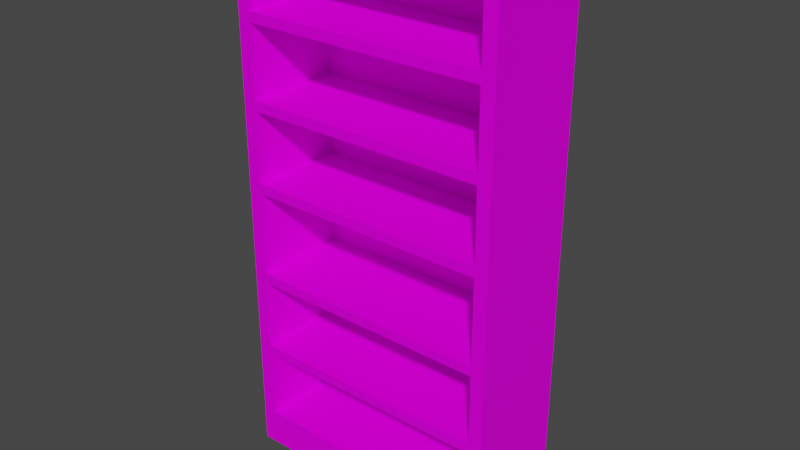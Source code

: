 # Source: Bookshelf01.blend  (saved by Blender 4.2.66; exported with 4.5.12 LTS)
import bpy
from mathutils import Matrix  # noqa: F401  (used for matrix-valued properties, if any)

bpy.ops.wm.read_factory_settings(use_empty=True)
scene = bpy.context.scene
scene.name = 'Scene'

# ---- collections
col_collection = bpy.data.collections.new('Collection'); scene.collection.children.link(col_collection)

# ---- images (referenced by path relative to the original .blend; pixels are not part of the script)
import os
ASSET_DIR = os.environ.get("B2B_ASSET_DIR", "")  # directory of the original .blend (textures are referenced by path, not embedded)
HERE = os.path.dirname(os.path.abspath(__file__))  # packed textures are extracted next to this script under _unpacked/

def load_image(name, relpath, width, height, colorspace="sRGB"):
    """Load a texture the original file referenced (path relative to the .blend, or extracted next to this script)."""
    p = next((c for c in (os.path.join(HERE, relpath), os.path.join(ASSET_DIR, relpath)) if relpath and os.path.exists(c)), "")
    if p:
        img = bpy.data.images.load(p, check_existing=True)
        img.name = name
    else:  # same state as the original file: an image datablock whose file is absent (Cycles renders it pink)
        img = bpy.data.images.new(name, width, height)
        img.source = "FILE"
        img.filepath = "//" + (relpath or name)
    img.colorspace_settings.name = colorspace
    return img
img_bookshelf01_a_jpg = load_image('Bookshelf01_a.jpg', 'Bookshelf01_a.jpg', 1024, 1024, 'sRGB')

# ---- materials (node trees are filled in below, after node groups)
mat_primary = bpy.data.materials.new('Primary')
mat_primary.alpha_threshold = 0.0
mat_primary.use_transparent_shadow = False
mat_primary.roughness = 0.5
mat_primary.line_color = (0.0, 0.0, 0.0, 1.0)

# ---- material node trees
mat_primary.use_nodes = True; mat_primary.node_tree.nodes.clear()
_N = mat_primary.node_tree.nodes; _L = mat_primary.node_tree.links
n0 = _N.new('ShaderNodeOutputMaterial'); n0.name = 'Material Output'; n0.location = (300, 300)
n1 = _N.new('ShaderNodeBsdfPrincipled'); n1.name = 'Principled BSDF'; n1.location = (10, 300)
n1.distribution = 'GGX'
n1.subsurface_method = 'RANDOM_WALK_SKIN'
n1.inputs[3].default_value = 1.45
n1.inputs[13].default_value = 0.05
n1.inputs[27].default_value = (0.0, 0.0, 0.0, 1.0)
n1.inputs[28].default_value = 1.0
n2 = _N.new('ShaderNodeTexImage'); n2.name = 'Image Texture'; n2.location = (-280, 280)
n2.image = img_bookshelf01_a_jpg
n2.interpolation = 'Closest'
_L.new(n1.outputs[0], n0.inputs[0])
_L.new(n2.outputs[0], n1.inputs[0])
n0.is_active_output = True

# ---- world
world_world = bpy.data.worlds.new('World'); scene.world = world_world
world_world.use_nodes = True; world_world.node_tree.nodes.clear()
_N = world_world.node_tree.nodes; _L = world_world.node_tree.links
n0 = _N.new('ShaderNodeOutputWorld'); n0.name = 'World Output'; n0.location = (300, 300)
n1 = _N.new('ShaderNodeBackground'); n1.name = 'Background'; n1.location = (10, 300)
n1.inputs[0].default_value = (0.05088, 0.05088, 0.05088, 1.0)
_L.new(n1.outputs[0], n0.inputs[0])
n0.is_active_output = True
world_world.color = (0.05088, 0.05088, 0.05088)
world_world.use_sun_shadow = False
world_world.sun_shadow_jitter_overblur = 0.0

# ---- meshes
me_cube = bpy.data.meshes.new('Cube')
me_cube.from_pydata([(-0.9, 0.3, 1.475), (0.9, -0.4, 1.475), (0.9, -0.4, 0.8), (-1.0, 0.4, 0.0), (-1.0, -0.4, 4.0), (-1.0, -0.4, 0.0), (-0.9, -0.4, 0.875), (1.0, 0.4, 0.0), (0.9, -0.4, 0.875), (1.0, -0.4, 0.0), (1.0, 0.4, 4.0), (1.0, -0.4, 4.0), (0.9, -0.4, 0.0), (-0.9, -0.4, 0.0), (-0.9, -0.4, 1.475), (0.9, -0.4, 3.9), (-0.9, 0.3, 0.875), (-1.0, 0.4, 0.2), (-1.0, 0.4, 4.0), (0.9, 0.3, 0.875), (0.9, -0.4, 1.4), (-0.9, 0.3, 0.8), (0.9, 0.3, 0.275), (-0.9, 0.3, 0.275), (0.9, -0.4, 0.275), (-0.9, -0.4, 0.275), (0.9, 0.3, 3.9), (-0.9, 0.3, 3.9), (-0.9, -0.4, 3.9), (0.9, 0.3, 0.8), (1.0, 0.4, 0.2), (-0.9, -0.4, 0.8), (1.0, -0.4, 0.2), (0.9, 0.3, 1.475), (-0.9, 0.3, 1.4), (0.9, 0.3, 1.4), (-0.9, -0.4, 1.4), (-0.9, 0.3, 2.175), (0.9, -0.4, 2.175), (-0.9, -0.4, 2.175), (0.9, -0.4, 2.1), (0.9, 0.3, 2.175), (-0.9, 0.3, 2.1), (0.9, 0.3, 2.1), (-0.9, -0.4, 2.1), (-0.9, 0.3, 2.775), (0.9, -0.4, 2.775), (-0.9, -0.4, 2.775), (0.9, -0.4, 2.7), (0.9, 0.3, 2.775), (-0.9, 0.3, 2.7), (0.9, 0.3, 2.7), (-0.9, -0.4, 2.7), (-0.9, 0.3, 3.375), (0.9, -0.4, 3.375), (-0.9, -0.4, 3.375), (0.9, -0.4, 3.3), (0.9, 0.3, 3.375), (-0.9, 0.3, 3.3), (0.9, 0.3, 3.3), (-0.9, -0.4, 3.3)], [(17, 3), (30, 7), (32, 9), (10, 30), (18, 17), (11, 32)], [(31, 2, 8, 6), (7, 3, 18, 10), (23, 27, 28, 25), (21, 29, 2, 31), (6, 8, 19, 16), (3, 7, 9, 5), (10, 11, 9, 7), (22, 24, 15, 26), (25, 24, 22, 23), (28, 15, 11, 4), (4, 11, 10, 18), (13, 12, 24, 25), (27, 26, 15, 28), (23, 22, 26, 27), (36, 20, 1, 14), (34, 35, 20, 36), (14, 1, 33, 0), (44, 40, 38, 39), (42, 43, 40, 44), (39, 38, 41, 37), (52, 48, 46, 47), (50, 51, 48, 52), (47, 46, 49, 45), (60, 56, 54, 55), (58, 59, 56, 60), (55, 54, 57, 53), (9, 11, 15, 12), (5, 13, 28, 4), (3, 5, 4, 18)])
_uv = me_cube.uv_layers.new(name='UVMap')
_uv.uv.foreach_set('vector', [0.5859, 0.0, 0.5859, 0.4531, 0.5703, 0.4531, 0.5703, 0.0, 7.071e-05, 7.072e-05, 0.5, 0.0, 0.5, 1.0, 7.071e-05, 0.9999, 1.0, 0.0, 1.0, 1.0, 0.75, 1.0, 0.75, 0.0, 0.0, 1.0, 0.0, 0.6719, 0.1641, 0.6719, 0.1641, 1.0, 0.0, 0.3359, 0.0002824, 0.0002824, 0.1641, 0.0, 0.1641, 0.3359, 0.0001414, 0.9996, 0.0001413, 0.0001414, 0.4999, 0.0001414, 0.4999, 0.9996, 0.25, 0.0, 0.5, 0.0, 0.5, 1.0, 0.25, 1.0, 0.5, 0.0, 0.75, 0.0, 0.75, 1.0, 0.5, 1.0, 0.0, 0.6719, 0.0, 0.3359, 0.1641, 0.3359, 0.1641, 0.6719, 0.02513, 0.9749, 0.475, 0.9749, 0.5, 0.9999, 0.0001342, 0.9999, 0.5001, 0.9996, 0.5001, 0.0001414, 0.9999, 0.0001414, 0.9999, 0.9996, 0.5, 0.4531, 0.5, 0.0, 0.5703, 0.0, 0.5703, 0.4531, 0.0, 0.3359, 0.0, 0.0, 0.1641, 0.0, 0.1641, 0.3359, 7.048e-05, 7.056e-05, 0.5, 0.0, 0.5, 1.0, 7.048e-05, 0.9999, 0.6406, 0.4531, 0.6406, 0.0, 0.6641, 0.0, 0.6641, 0.4531, 0.0, 0.0, 0.0, 0.3359, 0.1641, 0.3359, 0.1641, 0.0, 0.1641, 0.0, 0.1641, 0.3359, 0.0, 0.3359, 0.0, 0.0, 0.625, 0.0, 0.625, 0.4531, 0.6016, 0.4531, 0.6016, 0.0, 0.0, 1.0, 0.0, 0.6719, 0.1641, 0.6719, 0.1641, 1.0, 0.0, 1.0, 0.0, 0.6641, 0.1641, 0.6641, 0.1641, 1.0, 0.6016, 0.0, 0.6016, 0.4531, 0.5859, 0.4531, 0.5859, 0.0, 0.0, 0.6719, 0.0, 0.3359, 0.1641, 0.3359, 0.1641, 0.6719, 0.1641, 0.3359, 0.1641, 0.6719, 0.0, 0.6719, 0.0, 0.3359, 0.6406, 0.0, 0.6406, 0.4531, 0.625, 0.4531, 0.625, 0.0, 0.0002824, 0.9997, 0.0, 0.6719, 0.1641, 0.6719, 0.1641, 1.0, 0.0, 0.6719, 0.0, 0.3359, 0.1641, 0.3359, 0.1641, 0.6719, 0.5, 0.0001343, 0.5, 0.9999, 0.475, 0.9749, 0.475, 0.0001342, 0.0001342, 0.0001394, 0.02513, 0.0001394, 0.02513, 0.9749, 0.0001342, 0.9999, 0.25, 1.0, 0.0, 1.0, 0.0, 0.0, 0.25, 0.0])
me_cube.materials.append(mat_primary)
me_cube.use_mirror_vertex_groups = False
me_cube.update()

# ---- objects
ob_bookshelf01 = bpy.data.objects.new('Bookshelf01', me_cube)

# ---- transforms, parenting, visibility, modifiers, constraints
ob_bookshelf01.location = (0.0, 0.0, 0.0)
ob_bookshelf01.lock_rotations_4d = False
ob_bookshelf01.empty_display_type = 'ARROWS'
ob_bookshelf01.lineart.crease_threshold = 0.0

# ---- collection membership
col_collection.objects.link(ob_bookshelf01)

# ---- scene / render settings (as saved in the file)
scene.frame_start = 1; scene.frame_end = 250; scene.frame_set(1)
scene.render.engine = 'BLENDER_EEVEE_NEXT'
scene.cycles.sampling_pattern = 'TABULATED_SOBOL'
scene.view_settings.view_transform = 'Filmic'
bpy.context.view_layer.update()

# ---- added for rendering (the .blend has no active camera and no usable light): camera, sun
cam_auto = bpy.data.cameras.new('AutoCamera')
cam_auto.lens = 50.0
cam_auto.sensor_width = 36.0
cam_auto.clip_end = 1000.0
ob_auto_camera = bpy.data.objects.new('AutoCamera', cam_auto)
scene.collection.objects.link(ob_auto_camera)
ob_auto_camera.location = (4.20341, -5.0441, 5.36273)
ob_auto_camera.rotation_euler = (1.09748, -7.21219e-08, 0.694738)
scene.camera = ob_auto_camera
light_auto_sun = bpy.data.lights.new('AutoSun', 'SUN')
light_auto_sun.energy = 3.0
light_auto_sun.angle = 0.0523599
ob_auto_sun = bpy.data.objects.new('AutoSun', light_auto_sun)
scene.collection.objects.link(ob_auto_sun)
ob_auto_sun.rotation_euler = (0.872665, 0.174533, 0.523599)
bpy.context.view_layer.update()

